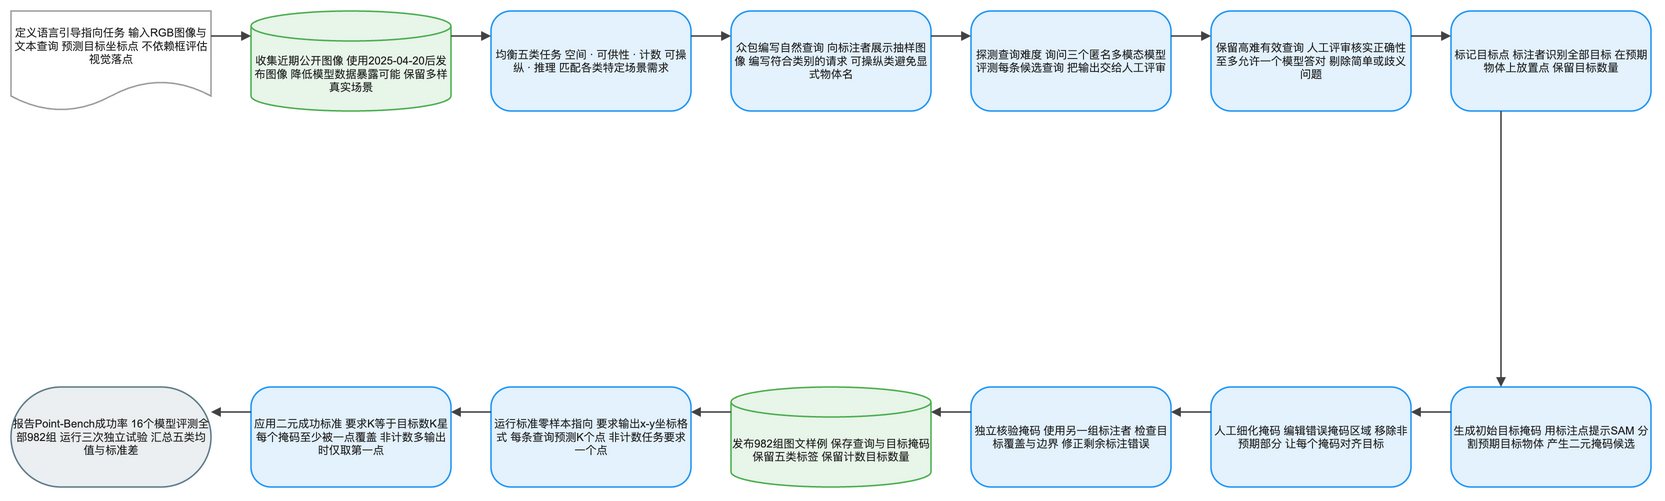

The diagram above was exported from draw.io. Its source (the exported page's mxGraphModel, read from the mxfile embedded in the PNG):
<mxGraphModel dx="1120" dy="720" grid="1" gridSize="8" guides="1" tooltips="1" connect="1" arrows="1" fold="1" page="1" pageScale="1" pageWidth="1640" pageHeight="552" math="1" background="#FFFFFF">
  <root>
    <mxCell id="0" />
    <mxCell id="1" parent="0" />
    <mxCell id="2" value="定义语言引导指向任务 输入RGB图像与文本查询 预测目标坐标点 不依赖框评估视觉落点" style="shape=document;boundedLbl=1;html=1;whiteSpace=wrap;fillColor=#FFFFFF;strokeColor=#9E9E9E;strokeWidth=1.5;fontColor=#212121;fontSize=11;fontFamily=Arial, Helvetica, sans-serif;verticalAlign=middle;align=center" vertex="1" parent="1">
      <mxGeometry x="-80" y="-8" width="200" height="100" as="geometry" />
    </mxCell>
    <mxCell id="3" value="收集近期公开图像 使用2025-04-20后发布图像 降低模型数据暴露可能 保留多样真实场景" style="shape=cylinder3;boundedLbl=1;backgroundOutline=1;size=15;html=1;whiteSpace=wrap;fillColor=#E8F5E9;strokeColor=#4CAF50;strokeWidth=1.5;fontColor=#212121;fontSize=11;fontFamily=Arial, Helvetica, sans-serif;verticalAlign=middle;align=center" vertex="1" parent="1">
      <mxGeometry x="160" y="-8" width="200" height="100" as="geometry" />
    </mxCell>
    <mxCell id="4" value="均衡五类任务 空间 · 可供性 · 计数 可操纵 · 推理 匹配各类特定场景需求" style="rounded=1;arcSize=20;html=1;whiteSpace=wrap;fillColor=#E3F2FD;strokeColor=#2196F3;strokeWidth=1.5;fontColor=#212121;fontSize=11;fontFamily=Arial, Helvetica, sans-serif;verticalAlign=middle;align=center" vertex="1" parent="1">
      <mxGeometry x="400" y="-8" width="200" height="100" as="geometry" />
    </mxCell>
    <mxCell id="5" value="众包编写自然查询 向标注者展示抽样图像 编写符合类别的请求 可操纵类避免显式物体名" style="rounded=1;arcSize=20;html=1;whiteSpace=wrap;fillColor=#E3F2FD;strokeColor=#2196F3;strokeWidth=1.5;fontColor=#212121;fontSize=11;fontFamily=Arial, Helvetica, sans-serif;verticalAlign=middle;align=center" vertex="1" parent="1">
      <mxGeometry x="640" y="-8" width="200" height="100" as="geometry" />
    </mxCell>
    <mxCell id="6" value="探测查询难度 询问三个匿名多模态模型 评测每条候选查询 把输出交给人工评审" style="rounded=1;arcSize=20;html=1;whiteSpace=wrap;fillColor=#E3F2FD;strokeColor=#2196F3;strokeWidth=1.5;fontColor=#212121;fontSize=11;fontFamily=Arial, Helvetica, sans-serif;verticalAlign=middle;align=center" vertex="1" parent="1">
      <mxGeometry x="880" y="-8" width="200" height="100" as="geometry" />
    </mxCell>
    <mxCell id="7" value="保留高难有效查询 人工评审核实正确性 至多允许一个模型答对 剔除简单或歧义问题" style="rounded=1;arcSize=20;html=1;whiteSpace=wrap;fillColor=#E3F2FD;strokeColor=#2196F3;strokeWidth=1.5;fontColor=#212121;fontSize=11;fontFamily=Arial, Helvetica, sans-serif;verticalAlign=middle;align=center" vertex="1" parent="1">
      <mxGeometry x="1120" y="-8" width="200" height="100" as="geometry" />
    </mxCell>
    <mxCell id="8" value="标记目标点 标注者识别全部目标 在预期物体上放置点 保留目标数量" style="rounded=1;arcSize=20;html=1;whiteSpace=wrap;fillColor=#E3F2FD;strokeColor=#2196F3;strokeWidth=1.5;fontColor=#212121;fontSize=11;fontFamily=Arial, Helvetica, sans-serif;verticalAlign=middle;align=center" vertex="1" parent="1">
      <mxGeometry x="1360" y="-8" width="200" height="100" as="geometry" />
    </mxCell>
    <mxCell id="9" value="生成初始目标掩码 用标注点提示SAM 分割预期目标物体 产生二元掩码候选" style="rounded=1;arcSize=20;html=1;whiteSpace=wrap;fillColor=#E3F2FD;strokeColor=#2196F3;strokeWidth=1.5;fontColor=#212121;fontSize=11;fontFamily=Arial, Helvetica, sans-serif;verticalAlign=middle;align=center" vertex="1" parent="1">
      <mxGeometry x="1360" y="368" width="200" height="100" as="geometry" />
    </mxCell>
    <mxCell id="10" value="人工细化掩码 编辑错误掩码区域 移除非预期部分 让每个掩码对齐目标" style="rounded=1;arcSize=20;html=1;whiteSpace=wrap;fillColor=#E3F2FD;strokeColor=#2196F3;strokeWidth=1.5;fontColor=#212121;fontSize=11;fontFamily=Arial, Helvetica, sans-serif;verticalAlign=middle;align=center" vertex="1" parent="1">
      <mxGeometry x="1120" y="368" width="200" height="100" as="geometry" />
    </mxCell>
    <mxCell id="11" value="独立核验掩码 使用另一组标注者 检查目标覆盖与边界 修正剩余标注错误" style="rounded=1;arcSize=20;html=1;whiteSpace=wrap;fillColor=#E3F2FD;strokeColor=#2196F3;strokeWidth=1.5;fontColor=#212121;fontSize=11;fontFamily=Arial, Helvetica, sans-serif;verticalAlign=middle;align=center" vertex="1" parent="1">
      <mxGeometry x="880" y="368" width="200" height="100" as="geometry" />
    </mxCell>
    <mxCell id="12" value="发布982组图文样例 保存查询与目标掩码 保留五类标签 保留计数目标数量" style="shape=cylinder3;boundedLbl=1;backgroundOutline=1;size=15;html=1;whiteSpace=wrap;fillColor=#E8F5E9;strokeColor=#4CAF50;strokeWidth=1.5;fontColor=#212121;fontSize=11;fontFamily=Arial, Helvetica, sans-serif;verticalAlign=middle;align=center" vertex="1" parent="1">
      <mxGeometry x="640" y="368" width="200" height="100" as="geometry" />
    </mxCell>
    <mxCell id="13" value="运行标准零样本指向 要求输出x-y坐标格式 每条查询预测K个点 非计数任务要求一个点" style="rounded=1;arcSize=20;html=1;whiteSpace=wrap;fillColor=#E3F2FD;strokeColor=#2196F3;strokeWidth=1.5;fontColor=#212121;fontSize=11;fontFamily=Arial, Helvetica, sans-serif;verticalAlign=middle;align=center" vertex="1" parent="1">
      <mxGeometry x="400" y="368" width="200" height="100" as="geometry" />
    </mxCell>
    <mxCell id="14" value="应用二元成功标准 要求K等于目标数K星 每个掩码至少被一点覆盖 非计数多输出时仅取第一点" style="rounded=1;arcSize=20;html=1;whiteSpace=wrap;fillColor=#E3F2FD;strokeColor=#2196F3;strokeWidth=1.5;fontColor=#212121;fontSize=11;fontFamily=Arial, Helvetica, sans-serif;verticalAlign=middle;align=center" vertex="1" parent="1">
      <mxGeometry x="160" y="368" width="200" height="100" as="geometry" />
    </mxCell>
    <mxCell id="15" value="报告Point-Bench成功率 16个模型评测全部982组 运行三次独立试验 汇总五类均值与标准差" style="rounded=1;arcSize=50;html=1;whiteSpace=wrap;fillColor=#ECEFF1;strokeColor=#607D8B;strokeWidth=1.5;fontColor=#212121;fontSize=11;fontFamily=Arial, Helvetica, sans-serif;verticalAlign=middle;align=center" vertex="1" parent="1">
      <mxGeometry x="-80" y="368" width="200" height="100" as="geometry" />
    </mxCell>
    <mxCell id="16" value="" style="edgeStyle=orthogonalEdgeStyle;rounded=0;orthogonalLoop=1;jettySize=auto;html=1;strokeColor=#424242;strokeWidth=1.5;endArrow=block;endFill=1;exitX=1;exitY=0.25;exitDx=0;exitDy=0;entryX=0;entryY=0.25;entryDx=0;entryDy=0;jumpStyle=arc;jumpSize=8" edge="1" parent="1" source="2" target="3">
      <mxGeometry relative="1" as="geometry" />
    </mxCell>
    <mxCell id="17" value="" style="edgeStyle=orthogonalEdgeStyle;rounded=0;orthogonalLoop=1;jettySize=auto;html=1;strokeColor=#424242;strokeWidth=1.5;endArrow=block;endFill=1;exitX=1;exitY=0.25;exitDx=0;exitDy=0;entryX=0;entryY=0.25;entryDx=0;entryDy=0;jumpStyle=arc;jumpSize=8" edge="1" parent="1" source="3" target="4">
      <mxGeometry relative="1" as="geometry" />
    </mxCell>
    <mxCell id="18" value="" style="edgeStyle=orthogonalEdgeStyle;rounded=0;orthogonalLoop=1;jettySize=auto;html=1;strokeColor=#424242;strokeWidth=1.5;endArrow=block;endFill=1;exitX=1;exitY=0.25;exitDx=0;exitDy=0;entryX=0;entryY=0.25;entryDx=0;entryDy=0;jumpStyle=arc;jumpSize=8" edge="1" parent="1" source="4" target="5">
      <mxGeometry relative="1" as="geometry" />
    </mxCell>
    <mxCell id="19" value="" style="edgeStyle=orthogonalEdgeStyle;rounded=0;orthogonalLoop=1;jettySize=auto;html=1;strokeColor=#424242;strokeWidth=1.5;endArrow=block;endFill=1;exitX=1;exitY=0.25;exitDx=0;exitDy=0;entryX=0;entryY=0.25;entryDx=0;entryDy=0;jumpStyle=arc;jumpSize=8" edge="1" parent="1" source="5" target="6">
      <mxGeometry relative="1" as="geometry" />
    </mxCell>
    <mxCell id="20" value="" style="edgeStyle=orthogonalEdgeStyle;rounded=0;orthogonalLoop=1;jettySize=auto;html=1;strokeColor=#424242;strokeWidth=1.5;endArrow=block;endFill=1;exitX=1;exitY=0.25;exitDx=0;exitDy=0;entryX=0;entryY=0.25;entryDx=0;entryDy=0;jumpStyle=arc;jumpSize=8" edge="1" parent="1" source="6" target="7">
      <mxGeometry relative="1" as="geometry" />
    </mxCell>
    <mxCell id="21" value="" style="edgeStyle=orthogonalEdgeStyle;rounded=0;orthogonalLoop=1;jettySize=auto;html=1;strokeColor=#424242;strokeWidth=1.5;endArrow=block;endFill=1;exitX=1;exitY=0.25;exitDx=0;exitDy=0;entryX=0;entryY=0.25;entryDx=0;entryDy=0;jumpStyle=arc;jumpSize=8" edge="1" parent="1" source="7" target="8">
      <mxGeometry relative="1" as="geometry" />
    </mxCell>
    <mxCell id="22" value="" style="edgeStyle=orthogonalEdgeStyle;rounded=0;orthogonalLoop=1;jettySize=auto;html=1;strokeColor=#424242;strokeWidth=1.5;endArrow=block;endFill=1;exitX=0.25;exitY=1;exitDx=0;exitDy=0;entryX=0.25;entryY=0;entryDx=0;entryDy=0;jumpStyle=arc;jumpSize=8" edge="1" parent="1" source="8" target="9">
      <mxGeometry relative="1" as="geometry" />
    </mxCell>
    <mxCell id="23" value="" style="edgeStyle=orthogonalEdgeStyle;rounded=0;orthogonalLoop=1;jettySize=auto;html=1;strokeColor=#424242;strokeWidth=1.5;endArrow=block;endFill=1;exitX=0;exitY=0.25;exitDx=0;exitDy=0;entryX=1;entryY=0.25;entryDx=0;entryDy=0;jumpStyle=arc;jumpSize=8" edge="1" parent="1" source="9" target="10">
      <mxGeometry relative="1" as="geometry" />
    </mxCell>
    <mxCell id="24" value="" style="edgeStyle=orthogonalEdgeStyle;rounded=0;orthogonalLoop=1;jettySize=auto;html=1;strokeColor=#424242;strokeWidth=1.5;endArrow=block;endFill=1;exitX=0;exitY=0.25;exitDx=0;exitDy=0;entryX=1;entryY=0.25;entryDx=0;entryDy=0;jumpStyle=arc;jumpSize=8" edge="1" parent="1" source="10" target="11">
      <mxGeometry relative="1" as="geometry" />
    </mxCell>
    <mxCell id="25" value="" style="edgeStyle=orthogonalEdgeStyle;rounded=0;orthogonalLoop=1;jettySize=auto;html=1;strokeColor=#424242;strokeWidth=1.5;endArrow=block;endFill=1;exitX=0;exitY=0.25;exitDx=0;exitDy=0;entryX=1;entryY=0.25;entryDx=0;entryDy=0;jumpStyle=arc;jumpSize=8" edge="1" parent="1" source="11" target="12">
      <mxGeometry relative="1" as="geometry" />
    </mxCell>
    <mxCell id="26" value="" style="edgeStyle=orthogonalEdgeStyle;rounded=0;orthogonalLoop=1;jettySize=auto;html=1;strokeColor=#424242;strokeWidth=1.5;endArrow=block;endFill=1;exitX=0;exitY=0.25;exitDx=0;exitDy=0;entryX=1;entryY=0.25;entryDx=0;entryDy=0;jumpStyle=arc;jumpSize=8" edge="1" parent="1" source="12" target="13">
      <mxGeometry relative="1" as="geometry" />
    </mxCell>
    <mxCell id="27" value="" style="edgeStyle=orthogonalEdgeStyle;rounded=0;orthogonalLoop=1;jettySize=auto;html=1;strokeColor=#424242;strokeWidth=1.5;endArrow=block;endFill=1;exitX=0;exitY=0.25;exitDx=0;exitDy=0;entryX=1;entryY=0.25;entryDx=0;entryDy=0;jumpStyle=arc;jumpSize=8" edge="1" parent="1" source="13" target="14">
      <mxGeometry relative="1" as="geometry" />
    </mxCell>
    <mxCell id="28" value="" style="edgeStyle=orthogonalEdgeStyle;rounded=0;orthogonalLoop=1;jettySize=auto;html=1;strokeColor=#424242;strokeWidth=1.5;endArrow=block;endFill=1;exitX=0;exitY=0.25;exitDx=0;exitDy=0;entryX=1;entryY=0.25;entryDx=0;entryDy=0;jumpStyle=arc;jumpSize=8" edge="1" parent="1" source="14" target="15">
      <mxGeometry relative="1" as="geometry" />
    </mxCell>
  </root>
</mxGraphModel>